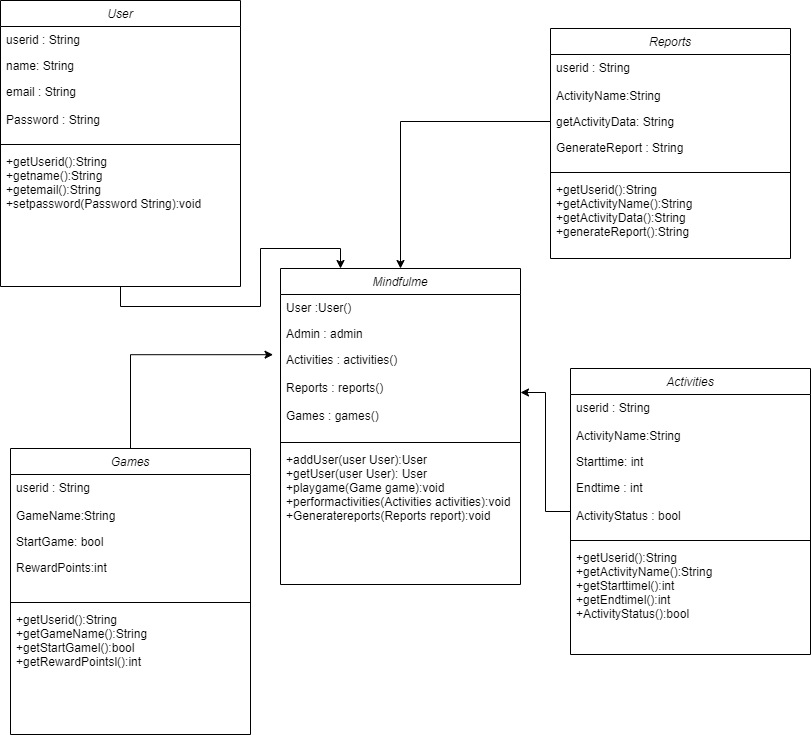

The diagram above was exported from draw.io. Its source (the exported page's mxGraphModel, read from the mxfile embedded in the PNG):
<mxGraphModel dx="2229" dy="1758" grid="1" gridSize="10" guides="1" tooltips="1" connect="1" arrows="1" fold="1" page="1" pageScale="1" pageWidth="827" pageHeight="1169" background="#ffffff" math="0" shadow="0">
  <root>
    <mxCell id="WIyWlLk6GJQsqaUBKTNV-0" />
    <mxCell id="WIyWlLk6GJQsqaUBKTNV-1" parent="WIyWlLk6GJQsqaUBKTNV-0" />
    <mxCell id="zkfFHV4jXpPFQw0GAbJ--0" value="Mindfulme" style="swimlane;fontStyle=2;align=center;verticalAlign=top;childLayout=stackLayout;horizontal=1;startSize=26;horizontalStack=0;resizeParent=1;resizeLast=0;collapsible=1;marginBottom=0;rounded=0;shadow=0;strokeWidth=1;" parent="WIyWlLk6GJQsqaUBKTNV-1" vertex="1">
      <mxGeometry x="-140" y="170" width="240" height="316" as="geometry">
        <mxRectangle x="230" y="140" width="160" height="26" as="alternateBounds" />
      </mxGeometry>
    </mxCell>
    <mxCell id="zkfFHV4jXpPFQw0GAbJ--1" value="User :User()" style="text;align=left;verticalAlign=top;spacingLeft=4;spacingRight=4;overflow=hidden;rotatable=0;points=[[0,0.5],[1,0.5]];portConstraint=eastwest;" parent="zkfFHV4jXpPFQw0GAbJ--0" vertex="1">
      <mxGeometry y="26" width="240" height="26" as="geometry" />
    </mxCell>
    <mxCell id="zkfFHV4jXpPFQw0GAbJ--2" value="Admin : admin" style="text;align=left;verticalAlign=top;spacingLeft=4;spacingRight=4;overflow=hidden;rotatable=0;points=[[0,0.5],[1,0.5]];portConstraint=eastwest;rounded=0;shadow=0;html=0;" parent="zkfFHV4jXpPFQw0GAbJ--0" vertex="1">
      <mxGeometry y="52" width="240" height="26" as="geometry" />
    </mxCell>
    <mxCell id="zkfFHV4jXpPFQw0GAbJ--3" value="Activities : activities()&#10;&#10;Reports : reports()&#10;&#10;Games : games()" style="text;align=left;verticalAlign=top;spacingLeft=4;spacingRight=4;overflow=hidden;rotatable=0;points=[[0,0.5],[1,0.5]];portConstraint=eastwest;rounded=0;shadow=0;html=0;" parent="zkfFHV4jXpPFQw0GAbJ--0" vertex="1">
      <mxGeometry y="78" width="240" height="92" as="geometry" />
    </mxCell>
    <mxCell id="zkfFHV4jXpPFQw0GAbJ--4" value="" style="line;html=1;strokeWidth=1;align=left;verticalAlign=middle;spacingTop=-1;spacingLeft=3;spacingRight=3;rotatable=0;labelPosition=right;points=[];portConstraint=eastwest;" parent="zkfFHV4jXpPFQw0GAbJ--0" vertex="1">
      <mxGeometry y="170" width="240" height="8" as="geometry" />
    </mxCell>
    <mxCell id="zkfFHV4jXpPFQw0GAbJ--5" value="+addUser(user User):User&#10;+getUser(user User): User&#10;+playgame(Game game):void&#10;+performactivities(Activities activities):void&#10;+Generatereports(Reports report):void&#10;" style="text;align=left;verticalAlign=top;spacingLeft=4;spacingRight=4;overflow=hidden;rotatable=0;points=[[0,0.5],[1,0.5]];portConstraint=eastwest;" parent="zkfFHV4jXpPFQw0GAbJ--0" vertex="1">
      <mxGeometry y="178" width="240" height="138" as="geometry" />
    </mxCell>
    <mxCell id="QnXUooYdUZ5uBsBrw2qe-52" style="edgeStyle=orthogonalEdgeStyle;rounded=0;orthogonalLoop=1;jettySize=auto;html=1;exitX=0.5;exitY=1;exitDx=0;exitDy=0;entryX=0.25;entryY=0;entryDx=0;entryDy=0;" edge="1" parent="WIyWlLk6GJQsqaUBKTNV-1" source="QnXUooYdUZ5uBsBrw2qe-4" target="zkfFHV4jXpPFQw0GAbJ--0">
      <mxGeometry relative="1" as="geometry" />
    </mxCell>
    <mxCell id="QnXUooYdUZ5uBsBrw2qe-4" value="User" style="swimlane;fontStyle=2;align=center;verticalAlign=top;childLayout=stackLayout;horizontal=1;startSize=26;horizontalStack=0;resizeParent=1;resizeLast=0;collapsible=1;marginBottom=0;rounded=0;shadow=0;strokeWidth=1;" vertex="1" parent="WIyWlLk6GJQsqaUBKTNV-1">
      <mxGeometry x="-420" y="-98" width="240" height="286" as="geometry">
        <mxRectangle x="230" y="140" width="160" height="26" as="alternateBounds" />
      </mxGeometry>
    </mxCell>
    <mxCell id="QnXUooYdUZ5uBsBrw2qe-5" value="userid : String" style="text;align=left;verticalAlign=top;spacingLeft=4;spacingRight=4;overflow=hidden;rotatable=0;points=[[0,0.5],[1,0.5]];portConstraint=eastwest;" vertex="1" parent="QnXUooYdUZ5uBsBrw2qe-4">
      <mxGeometry y="26" width="240" height="26" as="geometry" />
    </mxCell>
    <mxCell id="QnXUooYdUZ5uBsBrw2qe-6" value="name: String" style="text;align=left;verticalAlign=top;spacingLeft=4;spacingRight=4;overflow=hidden;rotatable=0;points=[[0,0.5],[1,0.5]];portConstraint=eastwest;rounded=0;shadow=0;html=0;" vertex="1" parent="QnXUooYdUZ5uBsBrw2qe-4">
      <mxGeometry y="52" width="240" height="26" as="geometry" />
    </mxCell>
    <mxCell id="QnXUooYdUZ5uBsBrw2qe-7" value="email : String&#10;&#10;Password : String&#10;" style="text;align=left;verticalAlign=top;spacingLeft=4;spacingRight=4;overflow=hidden;rotatable=0;points=[[0,0.5],[1,0.5]];portConstraint=eastwest;rounded=0;shadow=0;html=0;" vertex="1" parent="QnXUooYdUZ5uBsBrw2qe-4">
      <mxGeometry y="78" width="240" height="62" as="geometry" />
    </mxCell>
    <mxCell id="QnXUooYdUZ5uBsBrw2qe-8" value="" style="line;html=1;strokeWidth=1;align=left;verticalAlign=middle;spacingTop=-1;spacingLeft=3;spacingRight=3;rotatable=0;labelPosition=right;points=[];portConstraint=eastwest;" vertex="1" parent="QnXUooYdUZ5uBsBrw2qe-4">
      <mxGeometry y="140" width="240" height="8" as="geometry" />
    </mxCell>
    <mxCell id="QnXUooYdUZ5uBsBrw2qe-9" value="+getUserid():String&#10;+getname():String&#10;+getemail():String&#10;+setpassword(Password String):void&#10;&#10;&#10;&#10;&#10;" style="text;align=left;verticalAlign=top;spacingLeft=4;spacingRight=4;overflow=hidden;rotatable=0;points=[[0,0.5],[1,0.5]];portConstraint=eastwest;" vertex="1" parent="QnXUooYdUZ5uBsBrw2qe-4">
      <mxGeometry y="148" width="240" height="82" as="geometry" />
    </mxCell>
    <mxCell id="QnXUooYdUZ5uBsBrw2qe-51" style="edgeStyle=orthogonalEdgeStyle;rounded=0;orthogonalLoop=1;jettySize=auto;html=1;exitX=0;exitY=0.5;exitDx=0;exitDy=0;entryX=1;entryY=0.5;entryDx=0;entryDy=0;" edge="1" parent="WIyWlLk6GJQsqaUBKTNV-1" source="QnXUooYdUZ5uBsBrw2qe-28" target="zkfFHV4jXpPFQw0GAbJ--3">
      <mxGeometry relative="1" as="geometry" />
    </mxCell>
    <mxCell id="QnXUooYdUZ5uBsBrw2qe-28" value="Activities" style="swimlane;fontStyle=2;align=center;verticalAlign=top;childLayout=stackLayout;horizontal=1;startSize=26;horizontalStack=0;resizeParent=1;resizeLast=0;collapsible=1;marginBottom=0;rounded=0;shadow=0;strokeWidth=1;" vertex="1" parent="WIyWlLk6GJQsqaUBKTNV-1">
      <mxGeometry x="150" y="270" width="240" height="286" as="geometry">
        <mxRectangle x="230" y="140" width="160" height="26" as="alternateBounds" />
      </mxGeometry>
    </mxCell>
    <mxCell id="QnXUooYdUZ5uBsBrw2qe-29" value="userid : String&#10;&#10;ActivityName:String&#10;" style="text;align=left;verticalAlign=top;spacingLeft=4;spacingRight=4;overflow=hidden;rotatable=0;points=[[0,0.5],[1,0.5]];portConstraint=eastwest;" vertex="1" parent="QnXUooYdUZ5uBsBrw2qe-28">
      <mxGeometry y="26" width="240" height="54" as="geometry" />
    </mxCell>
    <mxCell id="QnXUooYdUZ5uBsBrw2qe-30" value="Starttime: int" style="text;align=left;verticalAlign=top;spacingLeft=4;spacingRight=4;overflow=hidden;rotatable=0;points=[[0,0.5],[1,0.5]];portConstraint=eastwest;rounded=0;shadow=0;html=0;" vertex="1" parent="QnXUooYdUZ5uBsBrw2qe-28">
      <mxGeometry y="80" width="240" height="26" as="geometry" />
    </mxCell>
    <mxCell id="QnXUooYdUZ5uBsBrw2qe-31" value="Endtime : int&#10;&#10;ActivityStatus : bool&#10;" style="text;align=left;verticalAlign=top;spacingLeft=4;spacingRight=4;overflow=hidden;rotatable=0;points=[[0,0.5],[1,0.5]];portConstraint=eastwest;rounded=0;shadow=0;html=0;" vertex="1" parent="QnXUooYdUZ5uBsBrw2qe-28">
      <mxGeometry y="106" width="240" height="62" as="geometry" />
    </mxCell>
    <mxCell id="QnXUooYdUZ5uBsBrw2qe-32" value="" style="line;html=1;strokeWidth=1;align=left;verticalAlign=middle;spacingTop=-1;spacingLeft=3;spacingRight=3;rotatable=0;labelPosition=right;points=[];portConstraint=eastwest;" vertex="1" parent="QnXUooYdUZ5uBsBrw2qe-28">
      <mxGeometry y="168" width="240" height="8" as="geometry" />
    </mxCell>
    <mxCell id="QnXUooYdUZ5uBsBrw2qe-33" value="+getUserid():String&#10;+getActivityName():String&#10;+getStarttimel():int&#10;+getEndtimel():int&#10;+ActivityStatus():bool&#10;&#10;&#10;&#10;&#10;" style="text;align=left;verticalAlign=top;spacingLeft=4;spacingRight=4;overflow=hidden;rotatable=0;points=[[0,0.5],[1,0.5]];portConstraint=eastwest;" vertex="1" parent="QnXUooYdUZ5uBsBrw2qe-28">
      <mxGeometry y="176" width="240" height="82" as="geometry" />
    </mxCell>
    <mxCell id="QnXUooYdUZ5uBsBrw2qe-34" value="Reports" style="swimlane;fontStyle=2;align=center;verticalAlign=top;childLayout=stackLayout;horizontal=1;startSize=26;horizontalStack=0;resizeParent=1;resizeLast=0;collapsible=1;marginBottom=0;rounded=0;shadow=0;strokeWidth=1;" vertex="1" parent="WIyWlLk6GJQsqaUBKTNV-1">
      <mxGeometry x="130" y="-70" width="240" height="230" as="geometry">
        <mxRectangle x="230" y="140" width="160" height="26" as="alternateBounds" />
      </mxGeometry>
    </mxCell>
    <mxCell id="QnXUooYdUZ5uBsBrw2qe-35" value="userid : String&#10;&#10;ActivityName:String&#10;" style="text;align=left;verticalAlign=top;spacingLeft=4;spacingRight=4;overflow=hidden;rotatable=0;points=[[0,0.5],[1,0.5]];portConstraint=eastwest;" vertex="1" parent="QnXUooYdUZ5uBsBrw2qe-34">
      <mxGeometry y="26" width="240" height="54" as="geometry" />
    </mxCell>
    <mxCell id="QnXUooYdUZ5uBsBrw2qe-36" value="getActivityData: String" style="text;align=left;verticalAlign=top;spacingLeft=4;spacingRight=4;overflow=hidden;rotatable=0;points=[[0,0.5],[1,0.5]];portConstraint=eastwest;rounded=0;shadow=0;html=0;" vertex="1" parent="QnXUooYdUZ5uBsBrw2qe-34">
      <mxGeometry y="80" width="240" height="26" as="geometry" />
    </mxCell>
    <mxCell id="QnXUooYdUZ5uBsBrw2qe-37" value="GenerateReport : String&#10;&#10;&#10;" style="text;align=left;verticalAlign=top;spacingLeft=4;spacingRight=4;overflow=hidden;rotatable=0;points=[[0,0.5],[1,0.5]];portConstraint=eastwest;rounded=0;shadow=0;html=0;" vertex="1" parent="QnXUooYdUZ5uBsBrw2qe-34">
      <mxGeometry y="106" width="240" height="34" as="geometry" />
    </mxCell>
    <mxCell id="QnXUooYdUZ5uBsBrw2qe-38" value="" style="line;html=1;strokeWidth=1;align=left;verticalAlign=middle;spacingTop=-1;spacingLeft=3;spacingRight=3;rotatable=0;labelPosition=right;points=[];portConstraint=eastwest;" vertex="1" parent="QnXUooYdUZ5uBsBrw2qe-34">
      <mxGeometry y="140" width="240" height="8" as="geometry" />
    </mxCell>
    <mxCell id="QnXUooYdUZ5uBsBrw2qe-39" value="+getUserid():String&#10;+getActivityName():String&#10;+getActivityData():String&#10;+generateReport():String&#10;&#10;&#10;&#10;&#10;" style="text;align=left;verticalAlign=top;spacingLeft=4;spacingRight=4;overflow=hidden;rotatable=0;points=[[0,0.5],[1,0.5]];portConstraint=eastwest;" vertex="1" parent="QnXUooYdUZ5uBsBrw2qe-34">
      <mxGeometry y="148" width="240" height="82" as="geometry" />
    </mxCell>
    <mxCell id="QnXUooYdUZ5uBsBrw2qe-40" value="Games" style="swimlane;fontStyle=2;align=center;verticalAlign=top;childLayout=stackLayout;horizontal=1;startSize=26;horizontalStack=0;resizeParent=1;resizeLast=0;collapsible=1;marginBottom=0;rounded=0;shadow=0;strokeWidth=1;" vertex="1" parent="WIyWlLk6GJQsqaUBKTNV-1">
      <mxGeometry x="-410" y="350" width="240" height="286" as="geometry">
        <mxRectangle x="230" y="140" width="160" height="26" as="alternateBounds" />
      </mxGeometry>
    </mxCell>
    <mxCell id="QnXUooYdUZ5uBsBrw2qe-41" value="userid : String&#10;&#10;GameName:String&#10;" style="text;align=left;verticalAlign=top;spacingLeft=4;spacingRight=4;overflow=hidden;rotatable=0;points=[[0,0.5],[1,0.5]];portConstraint=eastwest;" vertex="1" parent="QnXUooYdUZ5uBsBrw2qe-40">
      <mxGeometry y="26" width="240" height="54" as="geometry" />
    </mxCell>
    <mxCell id="QnXUooYdUZ5uBsBrw2qe-42" value="StartGame: bool" style="text;align=left;verticalAlign=top;spacingLeft=4;spacingRight=4;overflow=hidden;rotatable=0;points=[[0,0.5],[1,0.5]];portConstraint=eastwest;rounded=0;shadow=0;html=0;" vertex="1" parent="QnXUooYdUZ5uBsBrw2qe-40">
      <mxGeometry y="80" width="240" height="26" as="geometry" />
    </mxCell>
    <mxCell id="QnXUooYdUZ5uBsBrw2qe-43" value="RewardPoints:int&#10;" style="text;align=left;verticalAlign=top;spacingLeft=4;spacingRight=4;overflow=hidden;rotatable=0;points=[[0,0.5],[1,0.5]];portConstraint=eastwest;rounded=0;shadow=0;html=0;" vertex="1" parent="QnXUooYdUZ5uBsBrw2qe-40">
      <mxGeometry y="106" width="240" height="44" as="geometry" />
    </mxCell>
    <mxCell id="QnXUooYdUZ5uBsBrw2qe-44" value="" style="line;html=1;strokeWidth=1;align=left;verticalAlign=middle;spacingTop=-1;spacingLeft=3;spacingRight=3;rotatable=0;labelPosition=right;points=[];portConstraint=eastwest;" vertex="1" parent="QnXUooYdUZ5uBsBrw2qe-40">
      <mxGeometry y="150" width="240" height="8" as="geometry" />
    </mxCell>
    <mxCell id="QnXUooYdUZ5uBsBrw2qe-45" value="+getUserid():String&#10;+getGameName():String&#10;+getStartGamel():bool&#10;+getRewardPointsl():int&#10;&#10;&#10;&#10;" style="text;align=left;verticalAlign=top;spacingLeft=4;spacingRight=4;overflow=hidden;rotatable=0;points=[[0,0.5],[1,0.5]];portConstraint=eastwest;" vertex="1" parent="QnXUooYdUZ5uBsBrw2qe-40">
      <mxGeometry y="158" width="240" height="82" as="geometry" />
    </mxCell>
    <mxCell id="QnXUooYdUZ5uBsBrw2qe-49" style="edgeStyle=orthogonalEdgeStyle;rounded=0;orthogonalLoop=1;jettySize=auto;html=1;exitX=0.5;exitY=0;exitDx=0;exitDy=0;entryX=-0.031;entryY=0.089;entryDx=0;entryDy=0;entryPerimeter=0;" edge="1" parent="WIyWlLk6GJQsqaUBKTNV-1" source="QnXUooYdUZ5uBsBrw2qe-40" target="zkfFHV4jXpPFQw0GAbJ--3">
      <mxGeometry relative="1" as="geometry" />
    </mxCell>
    <mxCell id="QnXUooYdUZ5uBsBrw2qe-50" style="edgeStyle=orthogonalEdgeStyle;rounded=0;orthogonalLoop=1;jettySize=auto;html=1;exitX=0;exitY=0.5;exitDx=0;exitDy=0;entryX=0.5;entryY=0;entryDx=0;entryDy=0;" edge="1" parent="WIyWlLk6GJQsqaUBKTNV-1" source="QnXUooYdUZ5uBsBrw2qe-36" target="zkfFHV4jXpPFQw0GAbJ--0">
      <mxGeometry relative="1" as="geometry" />
    </mxCell>
  </root>
</mxGraphModel>